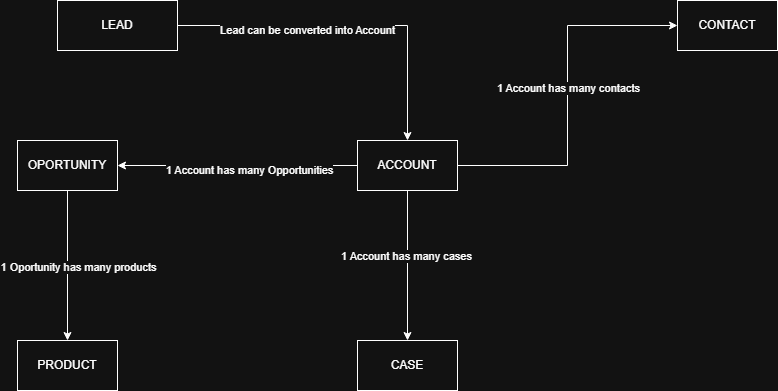

The diagram above was exported from draw.io. Its source (the exported page's mxGraphModel, read from the mxfile embedded in the PNG):
<mxGraphModel dx="1378" dy="754" grid="1" gridSize="10" guides="1" tooltips="1" connect="1" arrows="1" fold="1" page="1" pageScale="1" pageWidth="827" pageHeight="1169" math="0" shadow="0">
  <root>
    <mxCell id="0" />
    <mxCell id="1" parent="0" />
    <mxCell id="lwpkTKs77_eGbcZylm5F-22" edge="1" parent="1" source="lwpkTKs77_eGbcZylm5F-1" style="edgeStyle=orthogonalEdgeStyle;rounded=0;orthogonalLoop=1;jettySize=auto;html=1;entryX=0.5;entryY=0;entryDx=0;entryDy=0;" target="lwpkTKs77_eGbcZylm5F-2">
      <mxGeometry relative="1" as="geometry" />
    </mxCell>
    <mxCell id="lwpkTKs77_eGbcZylm5F-23" connectable="0" parent="lwpkTKs77_eGbcZylm5F-22" style="edgeLabel;html=1;align=center;verticalAlign=middle;resizable=0;points=[];" value="Lead can be converted into Account" vertex="1">
      <mxGeometry relative="1" x="-0.2533" y="-4" as="geometry">
        <mxPoint as="offset" />
      </mxGeometry>
    </mxCell>
    <mxCell id="lwpkTKs77_eGbcZylm5F-1" parent="1" style="rounded=0;whiteSpace=wrap;html=1;" value="LEAD" vertex="1">
      <mxGeometry height="50" width="120" x="70" y="20" as="geometry" />
    </mxCell>
    <mxCell id="lwpkTKs77_eGbcZylm5F-7" edge="1" parent="1" source="lwpkTKs77_eGbcZylm5F-2" style="edgeStyle=orthogonalEdgeStyle;rounded=0;orthogonalLoop=1;jettySize=auto;html=1;entryX=0;entryY=0.5;entryDx=0;entryDy=0;" target="lwpkTKs77_eGbcZylm5F-3">
      <mxGeometry relative="1" as="geometry" />
    </mxCell>
    <mxCell id="lwpkTKs77_eGbcZylm5F-8" connectable="0" parent="lwpkTKs77_eGbcZylm5F-7" style="edgeLabel;html=1;align=center;verticalAlign=middle;resizable=0;points=[];" value="1 Account has many contacts" vertex="1">
      <mxGeometry relative="1" x="0.0462" as="geometry">
        <mxPoint as="offset" />
      </mxGeometry>
    </mxCell>
    <mxCell id="lwpkTKs77_eGbcZylm5F-10" edge="1" parent="1" source="lwpkTKs77_eGbcZylm5F-2" style="edgeStyle=orthogonalEdgeStyle;rounded=0;orthogonalLoop=1;jettySize=auto;html=1;entryX=1;entryY=0.5;entryDx=0;entryDy=0;" target="lwpkTKs77_eGbcZylm5F-4">
      <mxGeometry relative="1" as="geometry" />
    </mxCell>
    <mxCell id="lwpkTKs77_eGbcZylm5F-11" connectable="0" parent="lwpkTKs77_eGbcZylm5F-10" style="edgeLabel;html=1;align=center;verticalAlign=middle;resizable=0;points=[];" value="1 Account has many Opportunities" vertex="1">
      <mxGeometry relative="1" x="-0.0947" y="4" as="geometry">
        <mxPoint as="offset" />
      </mxGeometry>
    </mxCell>
    <mxCell id="lwpkTKs77_eGbcZylm5F-15" edge="1" parent="1" source="lwpkTKs77_eGbcZylm5F-2" style="edgeStyle=orthogonalEdgeStyle;rounded=0;orthogonalLoop=1;jettySize=auto;html=1;entryX=0.5;entryY=0;entryDx=0;entryDy=0;" target="lwpkTKs77_eGbcZylm5F-5">
      <mxGeometry relative="1" as="geometry" />
    </mxCell>
    <mxCell id="lwpkTKs77_eGbcZylm5F-16" connectable="0" parent="lwpkTKs77_eGbcZylm5F-15" style="edgeLabel;html=1;align=center;verticalAlign=middle;resizable=0;points=[];" value="1 Account has many cases" vertex="1">
      <mxGeometry relative="1" x="-0.1333" y="-2" as="geometry">
        <mxPoint as="offset" />
      </mxGeometry>
    </mxCell>
    <mxCell id="lwpkTKs77_eGbcZylm5F-2" parent="1" style="rounded=0;whiteSpace=wrap;html=1;" value="ACCOUNT" vertex="1">
      <mxGeometry height="50" width="100" x="370" y="160" as="geometry" />
    </mxCell>
    <mxCell id="lwpkTKs77_eGbcZylm5F-3" parent="1" style="rounded=0;whiteSpace=wrap;html=1;" value="CONTACT" vertex="1">
      <mxGeometry height="50" width="100" x="690" y="20" as="geometry" />
    </mxCell>
    <mxCell id="lwpkTKs77_eGbcZylm5F-12" edge="1" parent="1" source="lwpkTKs77_eGbcZylm5F-4" style="edgeStyle=orthogonalEdgeStyle;rounded=0;orthogonalLoop=1;jettySize=auto;html=1;entryX=0.5;entryY=0;entryDx=0;entryDy=0;" target="lwpkTKs77_eGbcZylm5F-6">
      <mxGeometry relative="1" as="geometry" />
    </mxCell>
    <mxCell id="lwpkTKs77_eGbcZylm5F-13" connectable="0" parent="lwpkTKs77_eGbcZylm5F-12" style="edgeLabel;html=1;align=center;verticalAlign=middle;resizable=0;points=[];" value="1 Oportunity has many products" vertex="1">
      <mxGeometry relative="1" x="0.0133" y="-2" as="geometry">
        <mxPoint x="12" as="offset" />
      </mxGeometry>
    </mxCell>
    <mxCell id="lwpkTKs77_eGbcZylm5F-4" parent="1" style="rounded=0;whiteSpace=wrap;html=1;" value="OPORTUNITY" vertex="1">
      <mxGeometry height="50" width="100" x="30" y="160" as="geometry" />
    </mxCell>
    <mxCell id="lwpkTKs77_eGbcZylm5F-5" parent="1" style="rounded=0;whiteSpace=wrap;html=1;" value="CASE" vertex="1">
      <mxGeometry height="50" width="100" x="370" y="360" as="geometry" />
    </mxCell>
    <mxCell id="lwpkTKs77_eGbcZylm5F-6" parent="1" style="rounded=0;whiteSpace=wrap;html=1;" value="PRODUCT" vertex="1">
      <mxGeometry height="50" width="100" x="30" y="360" as="geometry" />
    </mxCell>
  </root>
</mxGraphModel>